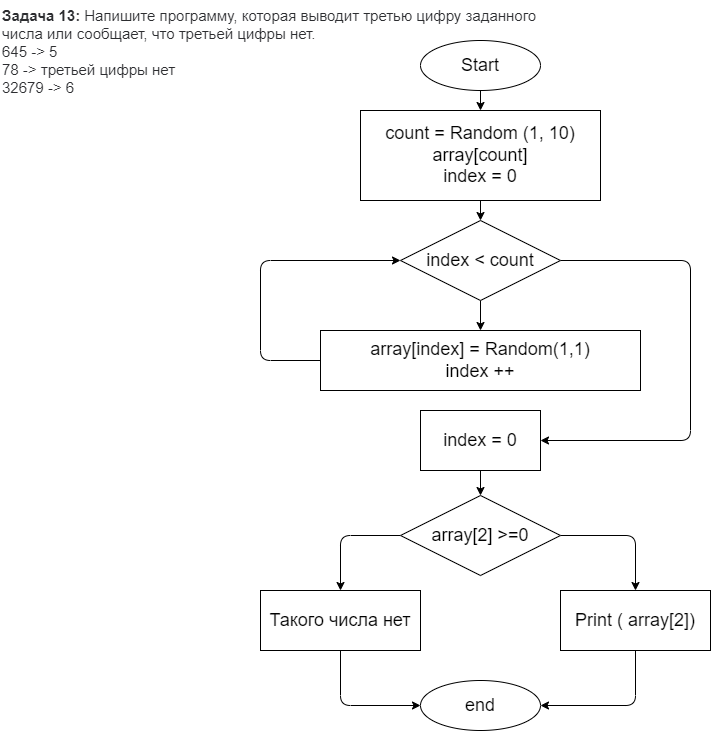

The diagram above was exported from draw.io. Its source (the exported page's mxGraphModel, read from the mxfile embedded in the PNG):
<mxGraphModel dx="1220" dy="426" grid="0" gridSize="10" guides="1" tooltips="1" connect="1" arrows="1" fold="1" page="0" pageScale="1" pageWidth="827" pageHeight="1169" math="0" shadow="0">
  <root>
    <mxCell id="0" />
    <mxCell id="1" parent="0" />
    <mxCell id="2" value="&lt;p style=&quot;box-sizing: border-box; margin: 0px; font-weight: 400; color: rgb(44, 45, 48); font-family: roboto, &amp;quot;san francisco&amp;quot;, &amp;quot;helvetica neue&amp;quot;, helvetica, arial; font-size: 15px; font-style: normal; letter-spacing: normal; text-indent: 0px; text-transform: none; word-spacing: 0px; background-color: rgb(255, 255, 255);&quot;&gt;&lt;strong style=&quot;box-sizing: border-box ; font-weight: 700&quot;&gt;Задача 13:&lt;/strong&gt;&lt;span&gt;&amp;nbsp;&lt;/span&gt;Напишите программу, которая выводит третью цифру заданного числа или сообщает, что третьей цифры нет.&lt;/p&gt;&lt;p style=&quot;box-sizing: border-box; margin: 0px; font-weight: 400; color: rgb(44, 45, 48); font-family: roboto, &amp;quot;san francisco&amp;quot;, &amp;quot;helvetica neue&amp;quot;, helvetica, arial; font-size: 15px; font-style: normal; letter-spacing: normal; text-indent: 0px; text-transform: none; word-spacing: 0px; background-color: rgb(255, 255, 255);&quot;&gt;645 -&amp;gt; 5&lt;/p&gt;&lt;p style=&quot;box-sizing: border-box; margin: 0px; font-weight: 400; color: rgb(44, 45, 48); font-family: roboto, &amp;quot;san francisco&amp;quot;, &amp;quot;helvetica neue&amp;quot;, helvetica, arial; font-size: 15px; font-style: normal; letter-spacing: normal; text-indent: 0px; text-transform: none; word-spacing: 0px; background-color: rgb(255, 255, 255);&quot;&gt;78 -&amp;gt; третьей цифры нет&lt;/p&gt;&lt;p style=&quot;box-sizing: border-box; margin: 0px; font-weight: 400; color: rgb(44, 45, 48); font-family: roboto, &amp;quot;san francisco&amp;quot;, &amp;quot;helvetica neue&amp;quot;, helvetica, arial; font-size: 15px; font-style: normal; letter-spacing: normal; text-indent: 0px; text-transform: none; word-spacing: 0px; background-color: rgb(255, 255, 255);&quot;&gt;32679 -&amp;gt; 6&lt;/p&gt;" style="text;whiteSpace=wrap;html=1;" parent="1" vertex="1">
      <mxGeometry x="-90" y="10" width="550" height="90" as="geometry" />
    </mxCell>
    <mxCell id="5" value="" style="edgeStyle=none;html=1;fontSize=18;" parent="1" source="3" target="4" edge="1">
      <mxGeometry relative="1" as="geometry" />
    </mxCell>
    <mxCell id="3" value="&lt;font style=&quot;font-size: 18px&quot;&gt;Start&lt;/font&gt;" style="ellipse;whiteSpace=wrap;html=1;" parent="1" vertex="1">
      <mxGeometry x="330" y="50" width="120" height="50" as="geometry" />
    </mxCell>
    <mxCell id="7" value="" style="edgeStyle=none;html=1;fontSize=18;" parent="1" source="4" target="6" edge="1">
      <mxGeometry relative="1" as="geometry" />
    </mxCell>
    <mxCell id="4" value="&lt;font style=&quot;font-size: 18px&quot;&gt;count = Random (1, 10)&lt;br&gt;array[count]&lt;br&gt;index = 0&lt;/font&gt;" style="whiteSpace=wrap;html=1;" parent="1" vertex="1">
      <mxGeometry x="270" y="120" width="240" height="90" as="geometry" />
    </mxCell>
    <mxCell id="9" value="" style="edgeStyle=none;html=1;fontSize=18;" parent="1" source="6" target="8" edge="1">
      <mxGeometry relative="1" as="geometry" />
    </mxCell>
    <mxCell id="14" value="" style="edgeStyle=none;html=1;fontSize=18;exitX=1;exitY=0.5;exitDx=0;exitDy=0;" parent="1" source="6" target="13" edge="1">
      <mxGeometry relative="1" as="geometry">
        <Array as="points">
          <mxPoint x="600" y="270" />
          <mxPoint x="600" y="450" />
        </Array>
      </mxGeometry>
    </mxCell>
    <mxCell id="6" value="&lt;font style=&quot;font-size: 18px&quot;&gt;index &amp;lt; count&lt;/font&gt;" style="rhombus;whiteSpace=wrap;html=1;" parent="1" vertex="1">
      <mxGeometry x="310" y="230" width="160" height="80" as="geometry" />
    </mxCell>
    <mxCell id="8" value="&lt;font style=&quot;font-size: 18px&quot;&gt;array[index] = Random(1,1)&lt;br&gt;index ++&lt;/font&gt;" style="whiteSpace=wrap;html=1;" parent="1" vertex="1">
      <mxGeometry x="230" y="340" width="320" height="60" as="geometry" />
    </mxCell>
    <mxCell id="11" value="" style="endArrow=classic;html=1;fontSize=18;exitX=0;exitY=0.5;exitDx=0;exitDy=0;entryX=0;entryY=0.5;entryDx=0;entryDy=0;" parent="1" source="8" target="6" edge="1">
      <mxGeometry width="50" height="50" relative="1" as="geometry">
        <mxPoint x="230" y="330" as="sourcePoint" />
        <mxPoint x="280" y="280" as="targetPoint" />
        <Array as="points">
          <mxPoint x="170" y="370" />
          <mxPoint x="170" y="270" />
        </Array>
      </mxGeometry>
    </mxCell>
    <mxCell id="17" value="" style="edgeStyle=none;html=1;fontSize=18;" parent="1" source="13" target="16" edge="1">
      <mxGeometry relative="1" as="geometry" />
    </mxCell>
    <mxCell id="13" value="&lt;font style=&quot;font-size: 18px&quot;&gt;index = 0&lt;/font&gt;" style="whiteSpace=wrap;html=1;" parent="1" vertex="1">
      <mxGeometry x="330" y="420" width="120" height="60" as="geometry" />
    </mxCell>
    <mxCell id="20" value="" style="edgeStyle=none;html=1;fontSize=18;exitX=1;exitY=0.5;exitDx=0;exitDy=0;" parent="1" source="16" target="19" edge="1">
      <mxGeometry relative="1" as="geometry">
        <Array as="points">
          <mxPoint x="545" y="545" />
        </Array>
      </mxGeometry>
    </mxCell>
    <mxCell id="22" value="" style="edgeStyle=none;html=1;fontSize=18;exitX=0;exitY=0.5;exitDx=0;exitDy=0;" parent="1" source="16" target="21" edge="1">
      <mxGeometry relative="1" as="geometry">
        <Array as="points">
          <mxPoint x="250" y="545" />
        </Array>
      </mxGeometry>
    </mxCell>
    <mxCell id="16" value="&lt;font style=&quot;font-size: 18px&quot;&gt;array[2] &amp;gt;=0&lt;/font&gt;" style="rhombus;whiteSpace=wrap;html=1;" parent="1" vertex="1">
      <mxGeometry x="310" y="505" width="160" height="80" as="geometry" />
    </mxCell>
    <mxCell id="24" value="" style="edgeStyle=none;html=1;fontSize=18;exitX=0.5;exitY=1;exitDx=0;exitDy=0;entryX=1;entryY=0.5;entryDx=0;entryDy=0;" parent="1" source="19" target="23" edge="1">
      <mxGeometry relative="1" as="geometry">
        <Array as="points">
          <mxPoint x="545" y="715" />
        </Array>
      </mxGeometry>
    </mxCell>
    <mxCell id="19" value="&lt;font style=&quot;font-size: 18px&quot;&gt;Print ( array[2])&lt;/font&gt;" style="whiteSpace=wrap;html=1;" parent="1" vertex="1">
      <mxGeometry x="470" y="600" width="150" height="60" as="geometry" />
    </mxCell>
    <mxCell id="21" value="&lt;font style=&quot;font-size: 18px&quot;&gt;Такого числа нет&lt;/font&gt;" style="whiteSpace=wrap;html=1;" parent="1" vertex="1">
      <mxGeometry x="170" y="600" width="160" height="60" as="geometry" />
    </mxCell>
    <mxCell id="23" value="&lt;font style=&quot;font-size: 18px&quot;&gt;end&lt;/font&gt;" style="ellipse;whiteSpace=wrap;html=1;" parent="1" vertex="1">
      <mxGeometry x="330" y="690" width="120" height="50" as="geometry" />
    </mxCell>
    <mxCell id="25" value="" style="endArrow=classic;html=1;fontSize=18;exitX=0.5;exitY=1;exitDx=0;exitDy=0;entryX=0;entryY=0.5;entryDx=0;entryDy=0;" parent="1" source="21" target="23" edge="1">
      <mxGeometry width="50" height="50" relative="1" as="geometry">
        <mxPoint x="220" y="690" as="sourcePoint" />
        <mxPoint x="270" y="640" as="targetPoint" />
        <Array as="points">
          <mxPoint x="250" y="715" />
        </Array>
      </mxGeometry>
    </mxCell>
  </root>
</mxGraphModel>